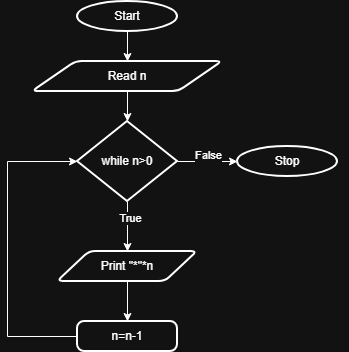

The diagram above was exported from draw.io. Its source (the exported page's mxGraphModel, read from the mxfile embedded in the PNG):
<mxGraphModel dx="1042" dy="534" grid="1" gridSize="10" guides="1" tooltips="1" connect="1" arrows="1" fold="1" page="1" pageScale="1" pageWidth="850" pageHeight="1100" math="0" shadow="0">
  <root>
    <mxCell id="0" />
    <mxCell id="1" parent="0" />
    <mxCell id="M2K_ocdW6j86c0Lodian-2" edge="1" parent="1" source="M2K_ocdW6j86c0Lodian-1" style="edgeStyle=orthogonalEdgeStyle;rounded=0;orthogonalLoop=1;jettySize=auto;html=1;">
      <mxGeometry relative="1" as="geometry">
        <mxPoint x="400" y="100" as="targetPoint" />
      </mxGeometry>
    </mxCell>
    <mxCell id="M2K_ocdW6j86c0Lodian-1" parent="1" style="strokeWidth=2;html=1;shape=mxgraph.flowchart.start_1;whiteSpace=wrap;" value="Start" vertex="1">
      <mxGeometry height="30" width="100" x="350" y="40" as="geometry" />
    </mxCell>
    <mxCell id="8ztd-CLCF1Jgi19QYQsF-5" edge="1" parent="1" source="M2K_ocdW6j86c0Lodian-63" style="edgeStyle=orthogonalEdgeStyle;rounded=0;orthogonalLoop=1;jettySize=auto;html=1;">
      <mxGeometry relative="1" as="geometry">
        <mxPoint x="400" y="160" as="targetPoint" />
      </mxGeometry>
    </mxCell>
    <mxCell id="M2K_ocdW6j86c0Lodian-63" parent="1" style="shape=parallelogram;html=1;strokeWidth=2;perimeter=parallelogramPerimeter;whiteSpace=wrap;rounded=1;arcSize=12;size=0.23;" value="Read n" vertex="1">
      <mxGeometry height="30" width="190" x="305" y="100" as="geometry" />
    </mxCell>
    <mxCell id="5Z_vP6lYo_J-xAk5jyBT-5" parent="1" style="shape=parallelogram;html=1;strokeWidth=2;perimeter=parallelogramPerimeter;whiteSpace=wrap;rounded=1;arcSize=12;size=0.23;" value="" vertex="1">
      <mxGeometry width="100" x="520" y="220" as="geometry" />
    </mxCell>
    <mxCell id="5G7qN8xd54HYyEL3xN0D-2" edge="1" parent="1" source="5G7qN8xd54HYyEL3xN0D-1" style="edgeStyle=orthogonalEdgeStyle;rounded=0;orthogonalLoop=1;jettySize=auto;html=1;">
      <mxGeometry relative="1" as="geometry">
        <mxPoint x="510" y="200" as="targetPoint" />
      </mxGeometry>
    </mxCell>
    <mxCell id="5G7qN8xd54HYyEL3xN0D-5" connectable="0" parent="5G7qN8xd54HYyEL3xN0D-2" style="edgeLabel;html=1;align=center;verticalAlign=middle;resizable=0;points=[];" value="False&lt;div&gt;&lt;br&gt;&lt;/div&gt;" vertex="1">
      <mxGeometry relative="1" x="0.0133" y="-1" as="geometry">
        <mxPoint y="-1" as="offset" />
      </mxGeometry>
    </mxCell>
    <mxCell id="5G7qN8xd54HYyEL3xN0D-4" edge="1" parent="1" source="5G7qN8xd54HYyEL3xN0D-1" style="edgeStyle=orthogonalEdgeStyle;rounded=0;orthogonalLoop=1;jettySize=auto;html=1;">
      <mxGeometry relative="1" as="geometry">
        <mxPoint x="400" y="290" as="targetPoint" />
      </mxGeometry>
    </mxCell>
    <mxCell id="5G7qN8xd54HYyEL3xN0D-6" connectable="0" parent="5G7qN8xd54HYyEL3xN0D-4" style="edgeLabel;html=1;align=center;verticalAlign=middle;resizable=0;points=[];" value="True" vertex="1">
      <mxGeometry relative="1" x="-0.344" y="2" as="geometry">
        <mxPoint as="offset" />
      </mxGeometry>
    </mxCell>
    <mxCell id="5G7qN8xd54HYyEL3xN0D-1" parent="1" style="strokeWidth=2;html=1;shape=mxgraph.flowchart.decision;whiteSpace=wrap;" value="while n&amp;gt;0" vertex="1">
      <mxGeometry height="80" width="100" x="350" y="160" as="geometry" />
    </mxCell>
    <mxCell id="5G7qN8xd54HYyEL3xN0D-3" parent="1" style="strokeWidth=2;html=1;shape=mxgraph.flowchart.start_1;whiteSpace=wrap;" value="Stop" vertex="1">
      <mxGeometry height="30" width="100" x="510" y="185" as="geometry" />
    </mxCell>
    <mxCell id="5G7qN8xd54HYyEL3xN0D-8" edge="1" parent="1" source="5G7qN8xd54HYyEL3xN0D-7" style="edgeStyle=orthogonalEdgeStyle;rounded=0;orthogonalLoop=1;jettySize=auto;html=1;">
      <mxGeometry relative="1" as="geometry">
        <mxPoint x="400" y="360" as="targetPoint" />
      </mxGeometry>
    </mxCell>
    <mxCell id="5G7qN8xd54HYyEL3xN0D-7" parent="1" style="shape=parallelogram;html=1;strokeWidth=2;perimeter=parallelogramPerimeter;whiteSpace=wrap;rounded=1;arcSize=12;size=0.23;" value="Print &quot;*&quot;*n" vertex="1">
      <mxGeometry height="30" width="140" x="330" y="290" as="geometry" />
    </mxCell>
    <mxCell id="5G7qN8xd54HYyEL3xN0D-11" edge="1" parent="1" source="5G7qN8xd54HYyEL3xN0D-9" style="edgeStyle=orthogonalEdgeStyle;rounded=0;orthogonalLoop=1;jettySize=auto;html=1;entryX=0;entryY=0.5;entryDx=0;entryDy=0;entryPerimeter=0;" target="5G7qN8xd54HYyEL3xN0D-1">
      <mxGeometry relative="1" as="geometry">
        <Array as="points">
          <mxPoint x="280" y="375" />
          <mxPoint x="280" y="200" />
        </Array>
        <mxPoint x="280" y="200" as="targetPoint" />
      </mxGeometry>
    </mxCell>
    <mxCell id="5G7qN8xd54HYyEL3xN0D-9" parent="1" style="rounded=1;whiteSpace=wrap;html=1;absoluteArcSize=1;arcSize=14;strokeWidth=2;" value="n=n-1" vertex="1">
      <mxGeometry height="30" width="100" x="350" y="360" as="geometry" />
    </mxCell>
  </root>
</mxGraphModel>